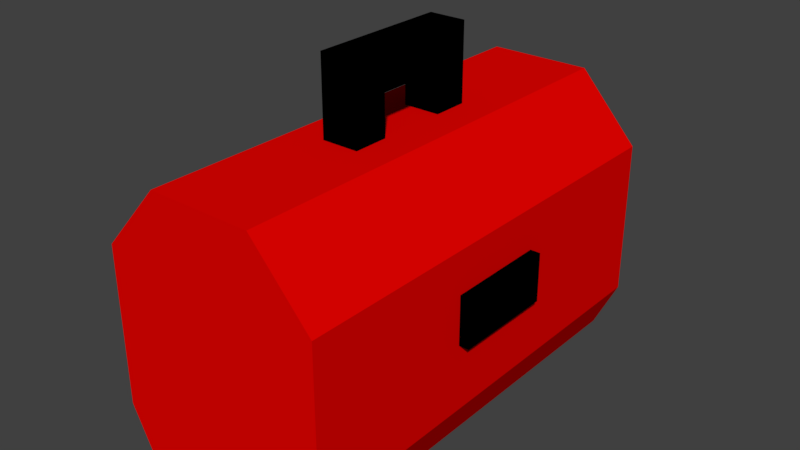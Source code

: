 # Source: ToolBox.blend  (saved by Blender 2.79.0; exported with 4.5.12 LTS)
import bpy
from mathutils import Matrix  # noqa: F401  (used for matrix-valued properties, if any)

bpy.ops.wm.read_factory_settings(use_empty=True)
scene = bpy.context.scene
scene.name = 'Scene'

# ---- collections
col_collection_1 = bpy.data.collections.new('Collection 1'); scene.collection.children.link(col_collection_1)

# ---- materials (node trees are filled in below, after node groups)
mat_material_001 = bpy.data.materials.new('Material.001')
mat_material_001.alpha_threshold = 0.0
mat_material_001.use_transparent_shadow = False
mat_material_001.diffuse_color = (0.8, 0.0007281, 0.0, 1.0)
mat_material_001.roughness = 0.5
mat_material_002 = bpy.data.materials.new('Material.002')
mat_material_002.alpha_threshold = 0.0
mat_material_002.use_transparent_shadow = False
mat_material_002.diffuse_color = (0.0, 0.0, 0.0, 1.0)
mat_material_002.roughness = 0.5
mat_material_002.specular_intensity = 0.0

# ---- material node trees

# ---- world
world_world = bpy.data.worlds.new('World'); scene.world = world_world
world_world.color = (0.05088, 0.05088, 0.05088)
world_world.use_sun_shadow = False
world_world.sun_shadow_jitter_overblur = 0.0
world_world.cycles.sampling_method = 'MANUAL'

# ---- meshes
me_cube_001 = bpy.data.meshes.new('Cube.001')
me_cube_001.from_pydata([(-0.1167, -0.3, -0.1184), (-0.1501, -0.3, 0.1611), (-0.1167, 0.3, -0.1184), (-0.1501, 0.3, 0.1611), (0.1167, -0.3, -0.1184), (0.1501, -0.3, 0.1611), (0.1167, 0.3, -0.1184), (0.1501, 0.3, 0.1611), (-0.0698, -0.3, 0.2503), (-0.0698, 0.3, 0.2503), (0.0698, 0.3, 0.2503), (0.0698, -0.3, 0.2503), (-0.02476, -0.09488, 0.3039), (-0.02476, -0.09488, 0.3534), (-0.02476, 0.09488, 0.3039), (-0.02476, 0.09488, 0.3534), (0.02476, -0.09488, 0.3039), (0.02476, -0.09488, 0.3534), (0.02476, 0.09488, 0.3039), (0.02476, 0.09488, 0.3534), (-0.02476, 0.04744, 0.3044), (0.1501, -0.3, -0.05006), (-0.02476, -0.04744, 0.3044), (-0.02476, -0.04744, 0.3534), (0.1501, 0.3, -0.05006), (-0.02476, 0.04744, 0.3534), (0.02476, -0.04744, 0.3044), (-0.1501, 0.3, -0.05006), (0.02476, 0.04744, 0.3044), (0.02476, 0.04744, 0.3534), (-0.1501, -0.3, -0.05006), (0.02476, -0.04744, 0.3534), (-0.02476, -0.04744, 0.2349), (-0.02476, -0.09488, 0.2349), (0.02476, 0.09488, 0.2349), (-0.02476, 0.09488, 0.2349), (0.02476, 0.04744, 0.2349), (0.02476, -0.09488, 0.2349), (-0.02476, 0.04744, 0.2349), (0.02476, -0.04744, 0.2349), (0.1636, 0.06858, 0.1049), (0.1636, 0.06858, 0.03917), (0.1636, -0.06858, 0.1049), (0.1636, -0.06858, 0.03917), (0.09791, 0.06858, 0.1049), (0.09791, 0.06858, 0.03917), (0.09791, -0.06858, 0.1049), (0.09791, -0.06858, 0.03917)], [], [(30, 1, 3, 27), (27, 3, 7, 24), (24, 7, 5, 21), (21, 5, 1, 30), (2, 6, 4, 0), (5, 7, 10, 11), (10, 9, 8, 11), (3, 1, 8, 9), (1, 5, 11, 8), (7, 3, 9, 10), (20, 25, 15, 14), (14, 15, 19, 18), (26, 31, 17, 16), (16, 17, 13, 12), (14, 18, 34, 35), (31, 23, 13, 17), (19, 15, 25, 29), (0, 30, 27, 2), (2, 27, 24, 6), (16, 12, 33, 37), (6, 24, 21, 4), (4, 21, 30, 0), (18, 19, 29, 28), (25, 23, 31, 29), (20, 22, 23, 25), (12, 13, 23, 22), (28, 26, 22, 20), (29, 31, 26, 28), (32, 39, 37, 33), (35, 34, 36, 38), (12, 22, 32, 33), (22, 26, 39, 32), (26, 16, 37, 39), (18, 28, 36, 34), (28, 20, 38, 36), (20, 14, 35, 38), (45, 41, 43, 47), (45, 44, 40, 41), (47, 46, 44, 45), (43, 42, 46, 47), (40, 44, 46, 42), (41, 40, 42, 43)])
me_cube_001.polygons.foreach_set('material_index', [0, 0, 0, 0, 0, 0, 0, 0, 0, 0, 1, 1, 1, 1, 1, 1, 1, 0, 0, 1, 0, 0, 1, 1, 1, 1, 1, 1, 0, 0, 1, 1, 1, 1, 1, 1, 1, 1, 1, 1, 1, 1])
me_cube_001.materials.append(mat_material_001)
me_cube_001.materials.append(mat_material_002)
me_cube_001.use_remesh_preserve_volume = False
me_cube_001.use_remesh_preserve_attributes = False
me_cube_001.use_mirror_vertex_groups = False
me_cube_001.update()

# ---- objects
ob_cube = bpy.data.objects.new('Cube', me_cube_001)

# ---- transforms, parenting, visibility, modifiers, constraints
ob_cube.location = (0.0, 0.0, 0.0)
ob_cube.lineart.crease_threshold = 0.0

# ---- collection membership
col_collection_1.objects.link(ob_cube)

# ---- scene / render settings (as saved in the file)
scene.frame_start = 1; scene.frame_end = 250; scene.frame_set(1)
scene.render.engine = 'BLENDER_EEVEE_NEXT'
scene.render.resolution_percentage = 50
scene.render.dither_intensity = 0.0
scene.cycles.use_denoising = False
scene.cycles.samples = 128
scene.cycles.sampling_pattern = 'TABULATED_SOBOL'
scene.cycles.use_adaptive_sampling = False
scene.cycles.use_light_tree = False
scene.cycles.blur_glossy = 0.0
scene.cycles.sample_clamp_indirect = 0.0
scene.view_settings.view_transform = 'Standard'
bpy.context.view_layer.update()

# ---- added for rendering (the .blend has no active camera and no usable light): camera, sun
cam_auto = bpy.data.cameras.new('AutoCamera')
cam_auto.lens = 50.0
cam_auto.sensor_width = 36.0
cam_auto.clip_end = 1000.0
ob_auto_camera = bpy.data.objects.new('AutoCamera', cam_auto)
scene.collection.objects.link(ob_auto_camera)
ob_auto_camera.location = (0.770249, -0.916191, 0.728289)
ob_auto_camera.rotation_euler = (1.09748, -7.21219e-08, 0.694738)
scene.camera = ob_auto_camera
light_auto_sun = bpy.data.lights.new('AutoSun', 'SUN')
light_auto_sun.energy = 3.0
light_auto_sun.angle = 0.0523599
ob_auto_sun = bpy.data.objects.new('AutoSun', light_auto_sun)
scene.collection.objects.link(ob_auto_sun)
ob_auto_sun.rotation_euler = (0.872665, 0.174533, 0.523599)
bpy.context.view_layer.update()
